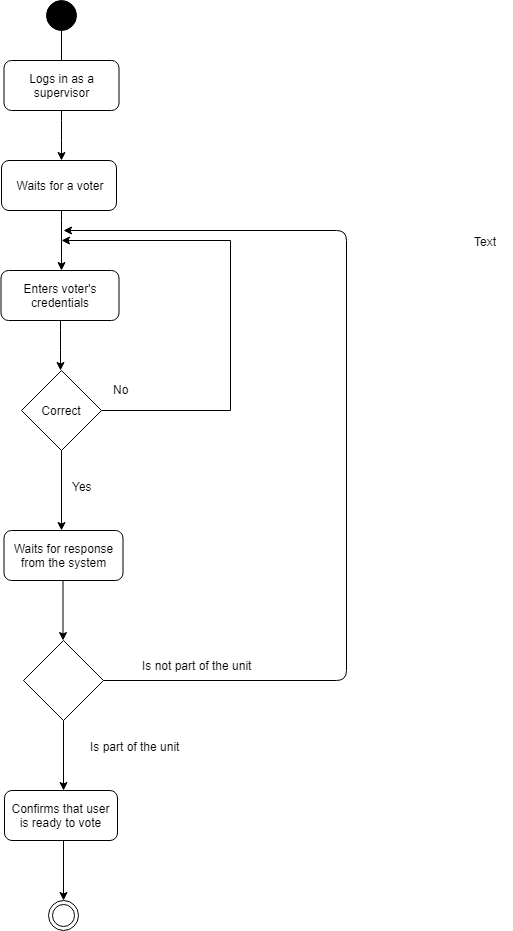

The diagram above was exported from draw.io. Its source (the exported page's mxGraphModel, read from the mxfile embedded in the PNG):
<mxGraphModel dx="970" dy="551" grid="1" gridSize="10" guides="1" tooltips="1" connect="1" arrows="1" fold="1" page="1" pageScale="1" pageWidth="850" pageHeight="1100" math="0" shadow="0">
  <root>
    <mxCell id="0" />
    <mxCell id="1" parent="0" />
    <mxCell id="KUtnp9CAZD5OEvANcqJk-1" value="" style="ellipse;whiteSpace=wrap;html=1;aspect=fixed;strokeColor=#000000;fillColor=#000000;" vertex="1" parent="1">
      <mxGeometry x="330" y="20" width="30" height="30" as="geometry" />
    </mxCell>
    <mxCell id="KUtnp9CAZD5OEvANcqJk-2" value="" style="endArrow=classic;html=1;exitX=0.5;exitY=1;exitDx=0;exitDy=0;" edge="1" parent="1" source="KUtnp9CAZD5OEvANcqJk-1">
      <mxGeometry width="50" height="50" relative="1" as="geometry">
        <mxPoint x="340" y="50" as="sourcePoint" />
        <mxPoint x="345" y="100" as="targetPoint" />
      </mxGeometry>
    </mxCell>
    <mxCell id="KUtnp9CAZD5OEvANcqJk-3" value="Logs in as a supervisor" style="rounded=1;whiteSpace=wrap;html=1;strokeColor=#000000;" vertex="1" parent="1">
      <mxGeometry x="287.5" y="80" width="115" height="50" as="geometry" />
    </mxCell>
    <mxCell id="KUtnp9CAZD5OEvANcqJk-4" value="" style="endArrow=classic;html=1;fontColor=#000000;" edge="1" parent="1">
      <mxGeometry width="50" height="50" relative="1" as="geometry">
        <mxPoint x="345" y="130" as="sourcePoint" />
        <mxPoint x="345" y="180" as="targetPoint" />
        <Array as="points">
          <mxPoint x="345" y="150" />
        </Array>
      </mxGeometry>
    </mxCell>
    <mxCell id="KUtnp9CAZD5OEvANcqJk-5" value="Waits for a voter" style="rounded=1;whiteSpace=wrap;html=1;strokeColor=#000000;fontColor=#000000;" vertex="1" parent="1">
      <mxGeometry x="285" y="180" width="115" height="50" as="geometry" />
    </mxCell>
    <mxCell id="KUtnp9CAZD5OEvANcqJk-6" value="" style="endArrow=classic;html=1;fontColor=#000000;" edge="1" parent="1">
      <mxGeometry width="50" height="50" relative="1" as="geometry">
        <mxPoint x="345" y="230" as="sourcePoint" />
        <mxPoint x="345" y="290" as="targetPoint" />
        <Array as="points">
          <mxPoint x="345" y="250" />
        </Array>
      </mxGeometry>
    </mxCell>
    <mxCell id="KUtnp9CAZD5OEvANcqJk-7" value="Enters voter's credentials" style="rounded=1;whiteSpace=wrap;html=1;strokeColor=#000000;fontColor=#000000;" vertex="1" parent="1">
      <mxGeometry x="284.5" y="290" width="118" height="50" as="geometry" />
    </mxCell>
    <mxCell id="KUtnp9CAZD5OEvANcqJk-8" value="" style="endArrow=classic;html=1;fontColor=#000000;" edge="1" parent="1">
      <mxGeometry width="50" height="50" relative="1" as="geometry">
        <mxPoint x="344" y="340" as="sourcePoint" />
        <mxPoint x="344" y="390" as="targetPoint" />
        <Array as="points">
          <mxPoint x="344" y="360" />
        </Array>
      </mxGeometry>
    </mxCell>
    <mxCell id="KUtnp9CAZD5OEvANcqJk-9" value="Waits for response from the system" style="rounded=1;whiteSpace=wrap;html=1;strokeColor=#000000;fontColor=#000000;" vertex="1" parent="1">
      <mxGeometry x="287.5" y="550" width="119" height="50" as="geometry" />
    </mxCell>
    <mxCell id="KUtnp9CAZD5OEvANcqJk-13" value="" style="edgeStyle=orthogonalEdgeStyle;rounded=0;orthogonalLoop=1;jettySize=auto;html=1;fontColor=#000000;" edge="1" parent="1" source="KUtnp9CAZD5OEvANcqJk-10">
      <mxGeometry relative="1" as="geometry">
        <mxPoint x="345" y="550" as="targetPoint" />
      </mxGeometry>
    </mxCell>
    <mxCell id="KUtnp9CAZD5OEvANcqJk-10" value="Correct" style="rhombus;whiteSpace=wrap;html=1;strokeColor=#000000;fontColor=#000000;" vertex="1" parent="1">
      <mxGeometry x="305" y="390" width="80" height="80" as="geometry" />
    </mxCell>
    <mxCell id="KUtnp9CAZD5OEvANcqJk-14" value="Yes" style="text;html=1;resizable=0;points=[];autosize=1;align=left;verticalAlign=top;spacingTop=-4;fontColor=#000000;" vertex="1" parent="1">
      <mxGeometry x="354" y="497" width="30" height="20" as="geometry" />
    </mxCell>
    <mxCell id="KUtnp9CAZD5OEvANcqJk-17" value="" style="edgeStyle=orthogonalEdgeStyle;rounded=0;orthogonalLoop=1;jettySize=auto;html=1;fontColor=#000000;exitX=1;exitY=0.5;exitDx=0;exitDy=0;" edge="1" parent="1" source="KUtnp9CAZD5OEvANcqJk-10">
      <mxGeometry relative="1" as="geometry">
        <mxPoint x="345" y="260" as="targetPoint" />
        <Array as="points">
          <mxPoint x="514" y="430" />
        </Array>
      </mxGeometry>
    </mxCell>
    <mxCell id="KUtnp9CAZD5OEvANcqJk-15" value="No&lt;br&gt;&lt;br&gt;" style="text;html=1;resizable=0;points=[];autosize=1;align=left;verticalAlign=top;spacingTop=-4;fontColor=#000000;" vertex="1" parent="1">
      <mxGeometry x="395" y="400" width="30" height="30" as="geometry" />
    </mxCell>
    <mxCell id="KUtnp9CAZD5OEvANcqJk-19" value="" style="endArrow=classic;html=1;fontColor=#000000;" edge="1" parent="1">
      <mxGeometry width="50" height="50" relative="1" as="geometry">
        <mxPoint x="346.5" y="600" as="sourcePoint" />
        <mxPoint x="346.5" y="660" as="targetPoint" />
      </mxGeometry>
    </mxCell>
    <mxCell id="KUtnp9CAZD5OEvANcqJk-20" value="" style="rhombus;whiteSpace=wrap;html=1;strokeColor=#000000;fontColor=#000000;" vertex="1" parent="1">
      <mxGeometry x="307" y="660" width="80" height="80" as="geometry" />
    </mxCell>
    <mxCell id="KUtnp9CAZD5OEvANcqJk-25" value="" style="edgeStyle=segmentEdgeStyle;endArrow=classic;html=1;fontColor=#000000;exitX=1;exitY=0.5;exitDx=0;exitDy=0;" edge="1" parent="1" source="KUtnp9CAZD5OEvANcqJk-20">
      <mxGeometry width="50" height="50" relative="1" as="geometry">
        <mxPoint x="490" y="700" as="sourcePoint" />
        <mxPoint x="347" y="250" as="targetPoint" />
        <Array as="points">
          <mxPoint x="630" y="700" />
          <mxPoint x="630" y="250" />
        </Array>
      </mxGeometry>
    </mxCell>
    <mxCell id="KUtnp9CAZD5OEvANcqJk-27" value="" style="endArrow=classic;html=1;fontColor=#000000;" edge="1" parent="1">
      <mxGeometry width="50" height="50" relative="1" as="geometry">
        <mxPoint x="347" y="740" as="sourcePoint" />
        <mxPoint x="347" y="810" as="targetPoint" />
      </mxGeometry>
    </mxCell>
    <mxCell id="KUtnp9CAZD5OEvANcqJk-28" value="Is not part of the unit&lt;br&gt;&lt;br&gt;" style="text;html=1;resizable=0;points=[];autosize=1;align=left;verticalAlign=top;spacingTop=-4;fontColor=#000000;" vertex="1" parent="1">
      <mxGeometry x="424" y="676" width="130" height="30" as="geometry" />
    </mxCell>
    <mxCell id="KUtnp9CAZD5OEvANcqJk-29" value="Is part of the unit&lt;br&gt;" style="text;html=1;resizable=0;points=[];autosize=1;align=left;verticalAlign=top;spacingTop=-4;fontColor=#000000;" vertex="1" parent="1">
      <mxGeometry x="372" y="757" width="110" height="20" as="geometry" />
    </mxCell>
    <mxCell id="KUtnp9CAZD5OEvANcqJk-32" value="Confirms that user is ready to vote" style="rounded=1;whiteSpace=wrap;html=1;strokeColor=#000000;fontColor=#000000;" vertex="1" parent="1">
      <mxGeometry x="288" y="810" width="113" height="50" as="geometry" />
    </mxCell>
    <mxCell id="KUtnp9CAZD5OEvANcqJk-33" value="" style="endArrow=classic;html=1;fontColor=#000000;" edge="1" parent="1">
      <mxGeometry width="50" height="50" relative="1" as="geometry">
        <mxPoint x="347" y="860" as="sourcePoint" />
        <mxPoint x="347" y="920" as="targetPoint" />
      </mxGeometry>
    </mxCell>
    <mxCell id="KUtnp9CAZD5OEvANcqJk-35" value="" style="ellipse;shape=doubleEllipse;whiteSpace=wrap;html=1;aspect=fixed;strokeColor=#000000;fontColor=#000000;fillColor=#FFFFFF;" vertex="1" parent="1">
      <mxGeometry x="332" y="920" width="30" height="30" as="geometry" />
    </mxCell>
    <mxCell id="KUtnp9CAZD5OEvANcqJk-38" value="Text" style="text;html=1;resizable=0;points=[];autosize=1;align=left;verticalAlign=top;spacingTop=-4;fontColor=#000000;" vertex="1" parent="1">
      <mxGeometry x="756" y="252" width="40" height="20" as="geometry" />
    </mxCell>
  </root>
</mxGraphModel>